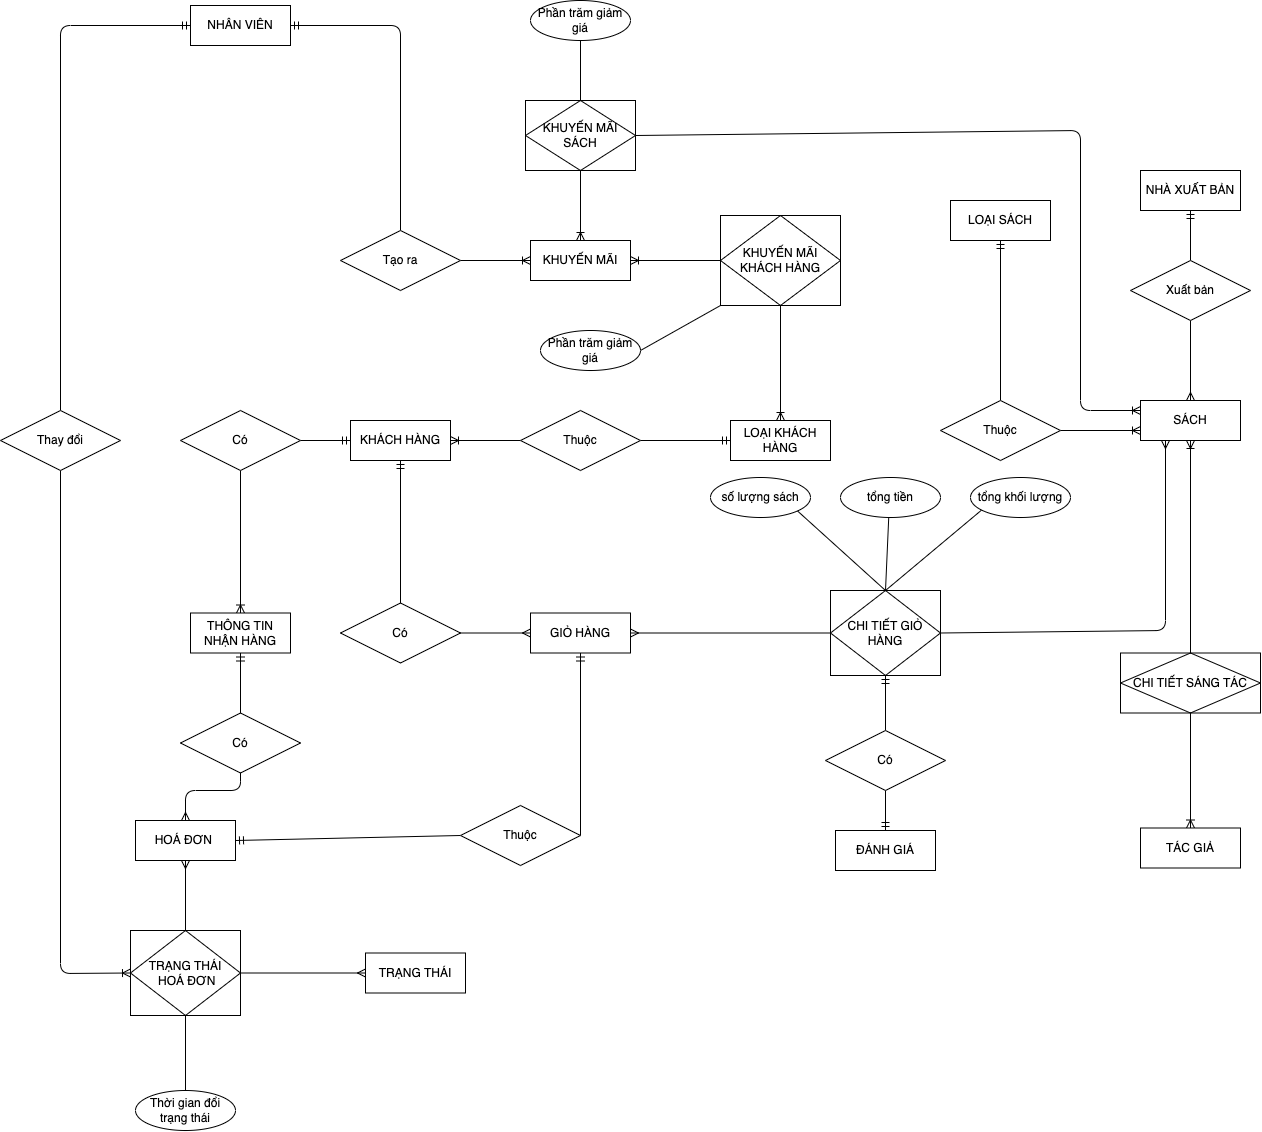

The diagram above was exported from draw.io. Its source (the exported page's mxGraphModel, read from the mxfile embedded in the PNG):
<mxGraphModel dx="3167" dy="1780" grid="1" gridSize="10" guides="1" tooltips="1" connect="1" arrows="1" fold="1" page="1" pageScale="1" pageWidth="1169" pageHeight="827" background="#FFFFFF" math="0" shadow="0">
  <root>
    <mxCell id="0" />
    <mxCell id="1" parent="0" />
    <mxCell id="55" style="edgeStyle=none;html=1;exitX=1;exitY=0.5;exitDx=0;exitDy=0;entryX=0.5;entryY=0;entryDx=0;entryDy=0;startArrow=ERmandOne;startFill=0;endArrow=none;endFill=0;" parent="1" source="3" target="54" edge="1">
      <mxGeometry relative="1" as="geometry">
        <Array as="points">
          <mxPoint x="160" y="375" />
        </Array>
      </mxGeometry>
    </mxCell>
    <mxCell id="87" style="edgeStyle=none;html=1;exitX=0;exitY=0.5;exitDx=0;exitDy=0;entryX=0.5;entryY=0;entryDx=0;entryDy=0;startArrow=ERmandOne;startFill=0;endArrow=none;endFill=0;" parent="1" source="3" target="86" edge="1">
      <mxGeometry relative="1" as="geometry">
        <Array as="points">
          <mxPoint x="-180" y="375" />
        </Array>
      </mxGeometry>
    </mxCell>
    <mxCell id="3" value="NHÂN VIÊN" style="rounded=0;arcSize=10;whiteSpace=wrap;html=1;align=center;" parent="1" vertex="1">
      <mxGeometry x="-50" y="355" width="100" height="40" as="geometry" />
    </mxCell>
    <mxCell id="14" style="edgeStyle=none;html=1;exitX=1;exitY=0.5;exitDx=0;exitDy=0;entryX=0;entryY=0.5;entryDx=0;entryDy=0;startArrow=ERoneToMany;startFill=0;endArrow=none;endFill=0;" parent="1" source="4" target="13" edge="1">
      <mxGeometry relative="1" as="geometry" />
    </mxCell>
    <mxCell id="62" style="edgeStyle=none;html=1;exitX=0.5;exitY=1;exitDx=0;exitDy=0;entryX=0.5;entryY=0;entryDx=0;entryDy=0;endArrow=none;endFill=0;startArrow=ERmandOne;startFill=0;" parent="1" source="4" target="59" edge="1">
      <mxGeometry relative="1" as="geometry" />
    </mxCell>
    <mxCell id="97" style="edgeStyle=none;html=1;exitX=0;exitY=0.5;exitDx=0;exitDy=0;entryX=1;entryY=0.5;entryDx=0;entryDy=0;startArrow=ERmandOne;startFill=0;endArrow=none;endFill=0;" parent="1" source="4" target="95" edge="1">
      <mxGeometry relative="1" as="geometry" />
    </mxCell>
    <mxCell id="102" style="edgeStyle=none;html=1;exitX=0.5;exitY=1;exitDx=0;exitDy=0;entryX=0.5;entryY=0;entryDx=0;entryDy=0;startArrow=ERmandOne;startFill=0;endArrow=none;endFill=0;" parent="1" source="63" target="101" edge="1">
      <mxGeometry relative="1" as="geometry" />
    </mxCell>
    <mxCell id="4" value="KHÁCH HÀNG" style="whiteSpace=wrap;html=1;align=center;rounded=0;" parent="1" vertex="1">
      <mxGeometry x="110" y="770" width="100" height="40" as="geometry" />
    </mxCell>
    <mxCell id="15" style="edgeStyle=none;html=1;exitX=0;exitY=0.5;exitDx=0;exitDy=0;entryX=1;entryY=0.5;entryDx=0;entryDy=0;startArrow=ERmandOne;startFill=0;endArrow=none;endFill=0;" parent="1" source="12" target="13" edge="1">
      <mxGeometry relative="1" as="geometry" />
    </mxCell>
    <mxCell id="46" style="edgeStyle=none;html=1;exitX=0.5;exitY=0;exitDx=0;exitDy=0;entryX=0.5;entryY=1;entryDx=0;entryDy=0;startArrow=ERoneToMany;startFill=0;endArrow=none;endFill=0;" parent="1" source="12" target="43" edge="1">
      <mxGeometry relative="1" as="geometry" />
    </mxCell>
    <mxCell id="12" value="LOẠI KHÁCH HÀNG" style="whiteSpace=wrap;html=1;align=center;rounded=0;sketch=0;" parent="1" vertex="1">
      <mxGeometry x="490" y="770" width="100" height="40" as="geometry" />
    </mxCell>
    <mxCell id="13" value="Thuộc" style="shape=rhombus;perimeter=rhombusPerimeter;whiteSpace=wrap;html=1;align=center;rounded=0;sketch=0;" parent="1" vertex="1">
      <mxGeometry x="280" y="760" width="120" height="60" as="geometry" />
    </mxCell>
    <mxCell id="23" style="edgeStyle=none;html=1;exitX=0;exitY=0.75;exitDx=0;exitDy=0;entryX=1;entryY=0.5;entryDx=0;entryDy=0;startArrow=ERoneToMany;startFill=0;endArrow=none;endFill=0;" parent="1" source="16" target="22" edge="1">
      <mxGeometry relative="1" as="geometry" />
    </mxCell>
    <mxCell id="34" style="edgeStyle=none;html=1;exitX=0.5;exitY=1;exitDx=0;exitDy=0;entryX=0.5;entryY=0;entryDx=0;entryDy=0;startArrow=ERoneToMany;startFill=0;endArrow=none;endFill=0;" parent="1" source="16" target="33" edge="1">
      <mxGeometry relative="1" as="geometry" />
    </mxCell>
    <mxCell id="48" style="edgeStyle=none;html=1;exitX=0;exitY=0.25;exitDx=0;exitDy=0;entryX=1;entryY=0.5;entryDx=0;entryDy=0;startArrow=ERoneToMany;startFill=0;endArrow=none;endFill=0;" parent="1" source="16" target="42" edge="1">
      <mxGeometry relative="1" as="geometry">
        <Array as="points">
          <mxPoint x="840" y="760" />
          <mxPoint x="840" y="480" />
        </Array>
      </mxGeometry>
    </mxCell>
    <mxCell id="65" style="edgeStyle=none;html=1;exitX=0.25;exitY=1;exitDx=0;exitDy=0;entryX=1;entryY=0.5;entryDx=0;entryDy=0;startArrow=ERmany;startFill=0;endArrow=none;endFill=0;" parent="1" source="16" target="63" edge="1">
      <mxGeometry relative="1" as="geometry">
        <Array as="points">
          <mxPoint x="925" y="980" />
        </Array>
      </mxGeometry>
    </mxCell>
    <mxCell id="105" style="edgeStyle=none;html=1;exitX=0.5;exitY=0;exitDx=0;exitDy=0;entryX=0.5;entryY=1;entryDx=0;entryDy=0;startArrow=ERmany;startFill=0;endArrow=none;endFill=0;" edge="1" parent="1" source="16" target="29">
      <mxGeometry relative="1" as="geometry" />
    </mxCell>
    <mxCell id="16" value="SÁCH" style="whiteSpace=wrap;html=1;align=center;rounded=0;" parent="1" vertex="1">
      <mxGeometry x="900" y="750" width="100" height="40" as="geometry" />
    </mxCell>
    <mxCell id="36" style="edgeStyle=none;html=1;entryX=0.5;entryY=1;entryDx=0;entryDy=0;startArrow=ERoneToMany;startFill=0;endArrow=none;endFill=0;" parent="1" source="17" target="33" edge="1">
      <mxGeometry relative="1" as="geometry" />
    </mxCell>
    <mxCell id="17" value="TÁC GIẢ" style="whiteSpace=wrap;html=1;align=center;rounded=0;" parent="1" vertex="1">
      <mxGeometry x="900" y="1177.5" width="100" height="40" as="geometry" />
    </mxCell>
    <mxCell id="104" style="edgeStyle=none;html=1;exitX=0.5;exitY=0;exitDx=0;exitDy=0;entryX=0.5;entryY=1;entryDx=0;entryDy=0;startArrow=ERmandOne;startFill=0;endArrow=none;endFill=0;" parent="1" source="18" target="101" edge="1">
      <mxGeometry relative="1" as="geometry" />
    </mxCell>
    <mxCell id="18" value="ĐÁNH GIÁ" style="whiteSpace=wrap;html=1;align=center;rounded=0;" parent="1" vertex="1">
      <mxGeometry x="595" y="1180" width="100" height="40" as="geometry" />
    </mxCell>
    <mxCell id="25" style="edgeStyle=none;html=1;exitX=0.5;exitY=1;exitDx=0;exitDy=0;entryX=0.5;entryY=0;entryDx=0;entryDy=0;startArrow=ERmandOne;startFill=0;endArrow=none;endFill=0;" parent="1" source="19" target="22" edge="1">
      <mxGeometry relative="1" as="geometry" />
    </mxCell>
    <mxCell id="19" value="LOẠI SÁCH" style="whiteSpace=wrap;html=1;align=center;rounded=0;" parent="1" vertex="1">
      <mxGeometry x="710" y="550" width="100" height="40" as="geometry" />
    </mxCell>
    <mxCell id="32" style="edgeStyle=none;html=1;entryX=0.5;entryY=0;entryDx=0;entryDy=0;startArrow=ERmandOne;startFill=0;endArrow=none;endFill=0;exitX=0.5;exitY=1;exitDx=0;exitDy=0;" parent="1" target="29" edge="1" source="20">
      <mxGeometry relative="1" as="geometry">
        <mxPoint x="1110" y="570" as="sourcePoint" />
      </mxGeometry>
    </mxCell>
    <mxCell id="20" value="NHÀ XUẤT BẢN" style="whiteSpace=wrap;html=1;align=center;rounded=0;" parent="1" vertex="1">
      <mxGeometry x="900" y="520" width="100" height="40" as="geometry" />
    </mxCell>
    <mxCell id="22" value="Thuộc" style="shape=rhombus;perimeter=rhombusPerimeter;whiteSpace=wrap;html=1;align=center;rounded=0;" parent="1" vertex="1">
      <mxGeometry x="700" y="750" width="120" height="60" as="geometry" />
    </mxCell>
    <mxCell id="29" value="Xuất bản" style="shape=rhombus;perimeter=rhombusPerimeter;whiteSpace=wrap;html=1;align=center;rounded=0;" parent="1" vertex="1">
      <mxGeometry x="890" y="610" width="120" height="60" as="geometry" />
    </mxCell>
    <mxCell id="33" value="CHI TIẾT SÁNG TÁC" style="shape=associativeEntity;whiteSpace=wrap;html=1;align=center;rounded=0;sketch=0;" parent="1" vertex="1">
      <mxGeometry x="880" y="1002.5" width="140" height="60" as="geometry" />
    </mxCell>
    <mxCell id="44" style="edgeStyle=none;html=1;exitX=1;exitY=0.5;exitDx=0;exitDy=0;entryX=0;entryY=0.5;entryDx=0;entryDy=0;startArrow=ERoneToMany;startFill=0;endArrow=none;endFill=0;" parent="1" source="41" target="43" edge="1">
      <mxGeometry relative="1" as="geometry" />
    </mxCell>
    <mxCell id="47" style="edgeStyle=none;html=1;exitX=0.5;exitY=0;exitDx=0;exitDy=0;entryX=0.5;entryY=1;entryDx=0;entryDy=0;startArrow=ERoneToMany;startFill=0;endArrow=none;endFill=0;" parent="1" source="41" target="42" edge="1">
      <mxGeometry relative="1" as="geometry" />
    </mxCell>
    <mxCell id="56" style="edgeStyle=none;html=1;exitX=0;exitY=0.5;exitDx=0;exitDy=0;entryX=1;entryY=0.5;entryDx=0;entryDy=0;startArrow=ERoneToMany;startFill=0;endArrow=none;endFill=0;" parent="1" source="41" target="54" edge="1">
      <mxGeometry relative="1" as="geometry" />
    </mxCell>
    <mxCell id="41" value="KHUYẾN MÃI" style="rounded=0;arcSize=10;whiteSpace=wrap;html=1;align=center;" parent="1" vertex="1">
      <mxGeometry x="290" y="590" width="100" height="40" as="geometry" />
    </mxCell>
    <mxCell id="52" style="edgeStyle=none;html=1;exitX=0.5;exitY=0;exitDx=0;exitDy=0;entryX=0.5;entryY=1;entryDx=0;entryDy=0;startArrow=none;startFill=0;endArrow=none;endFill=0;" parent="1" source="42" target="50" edge="1">
      <mxGeometry relative="1" as="geometry" />
    </mxCell>
    <mxCell id="42" value="KHUYẾN MÃI SÁCH" style="shape=associativeEntity;whiteSpace=wrap;html=1;align=center;rounded=0;sketch=0;" parent="1" vertex="1">
      <mxGeometry x="285" y="450" width="110" height="70" as="geometry" />
    </mxCell>
    <mxCell id="53" style="edgeStyle=none;html=1;exitX=0;exitY=1;exitDx=0;exitDy=0;entryX=1;entryY=0.5;entryDx=0;entryDy=0;startArrow=none;startFill=0;endArrow=none;endFill=0;" parent="1" source="43" target="49" edge="1">
      <mxGeometry relative="1" as="geometry" />
    </mxCell>
    <mxCell id="43" value="KHUYẾN MÃI KHÁCH HÀNG" style="shape=associativeEntity;whiteSpace=wrap;html=1;align=center;rounded=0;sketch=0;" parent="1" vertex="1">
      <mxGeometry x="480" y="565" width="120" height="90" as="geometry" />
    </mxCell>
    <mxCell id="49" value="Phần trăm giảm giá" style="ellipse;whiteSpace=wrap;html=1;align=center;rounded=0;sketch=0;" parent="1" vertex="1">
      <mxGeometry x="300" y="680" width="100" height="40" as="geometry" />
    </mxCell>
    <mxCell id="50" value="Phần trăm giảm giá" style="ellipse;whiteSpace=wrap;html=1;align=center;rounded=0;sketch=0;" parent="1" vertex="1">
      <mxGeometry x="290" y="350" width="100" height="40" as="geometry" />
    </mxCell>
    <mxCell id="54" value="Tạo ra" style="shape=rhombus;perimeter=rhombusPerimeter;whiteSpace=wrap;html=1;align=center;rounded=0;" parent="1" vertex="1">
      <mxGeometry x="100" y="580" width="120" height="60" as="geometry" />
    </mxCell>
    <mxCell id="61" style="edgeStyle=none;html=1;exitX=0;exitY=0.5;exitDx=0;exitDy=0;entryX=1;entryY=0.5;entryDx=0;entryDy=0;startArrow=ERmany;startFill=0;endArrow=none;endFill=0;" parent="1" source="57" target="59" edge="1">
      <mxGeometry relative="1" as="geometry" />
    </mxCell>
    <mxCell id="64" style="edgeStyle=none;html=1;exitX=1;exitY=0.5;exitDx=0;exitDy=0;entryX=0;entryY=0.5;entryDx=0;entryDy=0;startArrow=ERmany;startFill=0;endArrow=none;endFill=0;" parent="1" source="57" target="63" edge="1">
      <mxGeometry relative="1" as="geometry" />
    </mxCell>
    <mxCell id="82" style="edgeStyle=none;html=1;exitX=0.5;exitY=1;exitDx=0;exitDy=0;entryX=1;entryY=0.5;entryDx=0;entryDy=0;startArrow=ERmandOne;startFill=0;endArrow=none;endFill=0;" parent="1" source="57" target="80" edge="1">
      <mxGeometry relative="1" as="geometry" />
    </mxCell>
    <mxCell id="57" value="GIỎ HÀNG" style="rounded=0;arcSize=10;whiteSpace=wrap;html=1;align=center;" parent="1" vertex="1">
      <mxGeometry x="290" y="962.5" width="100" height="40" as="geometry" />
    </mxCell>
    <mxCell id="59" value="Có" style="shape=rhombus;perimeter=rhombusPerimeter;whiteSpace=wrap;html=1;align=center;rounded=0;sketch=0;" parent="1" vertex="1">
      <mxGeometry x="100" y="952.5" width="120" height="60" as="geometry" />
    </mxCell>
    <mxCell id="92" style="edgeStyle=none;html=1;exitX=0.5;exitY=0;exitDx=0;exitDy=0;entryX=0.5;entryY=0;entryDx=0;entryDy=0;startArrow=none;startFill=0;endArrow=none;endFill=0;" parent="1" source="63" target="90" edge="1">
      <mxGeometry relative="1" as="geometry" />
    </mxCell>
    <mxCell id="93" style="edgeStyle=none;html=1;exitX=0.5;exitY=0;exitDx=0;exitDy=0;entryX=0.5;entryY=0;entryDx=0;entryDy=0;startArrow=none;startFill=0;endArrow=none;endFill=0;" parent="1" source="63" target="91" edge="1">
      <mxGeometry relative="1" as="geometry" />
    </mxCell>
    <mxCell id="100" style="edgeStyle=none;html=1;exitX=0.5;exitY=0;exitDx=0;exitDy=0;entryX=0.5;entryY=0;entryDx=0;entryDy=0;startArrow=none;startFill=0;endArrow=none;endFill=0;" parent="1" source="63" target="68" edge="1">
      <mxGeometry relative="1" as="geometry" />
    </mxCell>
    <mxCell id="63" value="CHI TIẾT GIỎ HÀNG" style="shape=associativeEntity;whiteSpace=wrap;html=1;align=center;rounded=0;sketch=0;" parent="1" vertex="1">
      <mxGeometry x="590" y="940" width="110" height="85" as="geometry" />
    </mxCell>
    <mxCell id="68" value="số lượng sách" style="ellipse;whiteSpace=wrap;html=1;align=center;rounded=0;sketch=0;" parent="1" vertex="1">
      <mxGeometry x="470" y="827" width="100" height="40" as="geometry" />
    </mxCell>
    <mxCell id="74" style="edgeStyle=none;html=1;exitX=0.5;exitY=1;exitDx=0;exitDy=0;entryX=0.5;entryY=0;entryDx=0;entryDy=0;startArrow=ERmany;startFill=0;endArrow=none;endFill=0;" parent="1" source="71" target="77" edge="1">
      <mxGeometry relative="1" as="geometry">
        <mxPoint x="110" y="1175" as="targetPoint" />
      </mxGeometry>
    </mxCell>
    <mxCell id="84" style="edgeStyle=none;html=1;exitX=1;exitY=0.5;exitDx=0;exitDy=0;entryX=0;entryY=0.5;entryDx=0;entryDy=0;startArrow=ERmandOne;startFill=0;endArrow=none;endFill=0;" parent="1" source="71" target="80" edge="1">
      <mxGeometry relative="1" as="geometry" />
    </mxCell>
    <mxCell id="88" style="edgeStyle=none;html=1;exitX=0;exitY=0.5;exitDx=0;exitDy=0;entryX=0.5;entryY=1;entryDx=0;entryDy=0;startArrow=ERoneToMany;startFill=0;endArrow=none;endFill=0;" parent="1" source="77" target="86" edge="1">
      <mxGeometry relative="1" as="geometry">
        <Array as="points">
          <mxPoint x="-180" y="1323" />
        </Array>
      </mxGeometry>
    </mxCell>
    <mxCell id="107" style="edgeStyle=none;html=1;exitX=0.5;exitY=0;exitDx=0;exitDy=0;entryX=0.5;entryY=1;entryDx=0;entryDy=0;startArrow=ERmany;startFill=0;endArrow=none;endFill=0;" edge="1" parent="1" source="71" target="106">
      <mxGeometry relative="1" as="geometry">
        <Array as="points">
          <mxPoint x="-55" y="1140" />
          <mxPoint y="1140" />
        </Array>
      </mxGeometry>
    </mxCell>
    <mxCell id="71" value="HOÁ ĐƠN&amp;nbsp;" style="whiteSpace=wrap;html=1;align=center;rounded=0;" parent="1" vertex="1">
      <mxGeometry x="-105" y="1170" width="100" height="40" as="geometry" />
    </mxCell>
    <mxCell id="76" style="edgeStyle=none;html=1;exitX=0;exitY=0.5;exitDx=0;exitDy=0;entryX=1;entryY=0.5;entryDx=0;entryDy=0;startArrow=ERmany;startFill=0;endArrow=none;endFill=0;" parent="1" source="72" target="77" edge="1">
      <mxGeometry relative="1" as="geometry">
        <mxPoint x="230" y="1175" as="targetPoint" />
      </mxGeometry>
    </mxCell>
    <mxCell id="72" value="TRẠNG THÁI" style="whiteSpace=wrap;html=1;align=center;rounded=0;" parent="1" vertex="1">
      <mxGeometry x="125" y="1302.5" width="100" height="40" as="geometry" />
    </mxCell>
    <mxCell id="79" style="edgeStyle=none;html=1;exitX=0.5;exitY=1;exitDx=0;exitDy=0;entryX=0.5;entryY=0;entryDx=0;entryDy=0;startArrow=none;startFill=0;endArrow=none;endFill=0;" parent="1" source="77" target="78" edge="1">
      <mxGeometry relative="1" as="geometry" />
    </mxCell>
    <mxCell id="77" value="TRẠNG THÁI&lt;br&gt;&amp;nbsp;HOÁ ĐƠN" style="shape=associativeEntity;whiteSpace=wrap;html=1;align=center;rounded=0;sketch=0;" parent="1" vertex="1">
      <mxGeometry x="-110" y="1280" width="110" height="85" as="geometry" />
    </mxCell>
    <mxCell id="78" value="Thời gian đổi trạng thái" style="ellipse;whiteSpace=wrap;html=1;align=center;rounded=0;sketch=0;" parent="1" vertex="1">
      <mxGeometry x="-105" y="1440" width="100" height="40" as="geometry" />
    </mxCell>
    <mxCell id="80" value="Thuộc" style="shape=rhombus;perimeter=rhombusPerimeter;whiteSpace=wrap;html=1;align=center;rounded=0;sketch=0;" parent="1" vertex="1">
      <mxGeometry x="220" y="1155" width="120" height="60" as="geometry" />
    </mxCell>
    <mxCell id="86" value="Thay đổi" style="shape=rhombus;perimeter=rhombusPerimeter;whiteSpace=wrap;html=1;align=center;rounded=0;" parent="1" vertex="1">
      <mxGeometry x="-240" y="760" width="120" height="60" as="geometry" />
    </mxCell>
    <mxCell id="90" value="tổng tiền" style="ellipse;whiteSpace=wrap;html=1;align=center;rounded=0;sketch=0;" parent="1" vertex="1">
      <mxGeometry x="600" y="827" width="100" height="40" as="geometry" />
    </mxCell>
    <mxCell id="91" value="tổng khối lượng" style="ellipse;whiteSpace=wrap;html=1;align=center;rounded=0;sketch=0;" parent="1" vertex="1">
      <mxGeometry x="730" y="827" width="100" height="40" as="geometry" />
    </mxCell>
    <mxCell id="96" style="edgeStyle=none;html=1;exitX=0.5;exitY=0;exitDx=0;exitDy=0;entryX=0.5;entryY=1;entryDx=0;entryDy=0;startArrow=ERoneToMany;startFill=0;endArrow=none;endFill=0;" parent="1" source="94" target="95" edge="1">
      <mxGeometry relative="1" as="geometry" />
    </mxCell>
    <mxCell id="108" style="edgeStyle=none;html=1;exitX=0.5;exitY=1;exitDx=0;exitDy=0;entryX=0.5;entryY=0;entryDx=0;entryDy=0;startArrow=ERmandOne;startFill=0;endArrow=none;endFill=0;" edge="1" parent="1" source="94" target="106">
      <mxGeometry relative="1" as="geometry" />
    </mxCell>
    <mxCell id="94" value="THÔNG TIN&lt;br&gt;NHẬN HÀNG" style="whiteSpace=wrap;html=1;align=center;rounded=0;" parent="1" vertex="1">
      <mxGeometry x="-50" y="962.5" width="100" height="40" as="geometry" />
    </mxCell>
    <mxCell id="95" value="Có" style="shape=rhombus;perimeter=rhombusPerimeter;whiteSpace=wrap;html=1;align=center;rounded=0;sketch=0;" parent="1" vertex="1">
      <mxGeometry x="-60" y="760" width="120" height="60" as="geometry" />
    </mxCell>
    <mxCell id="101" value="Có" style="shape=rhombus;perimeter=rhombusPerimeter;whiteSpace=wrap;html=1;align=center;rounded=0;sketch=0;" parent="1" vertex="1">
      <mxGeometry x="585" y="1080" width="120" height="60" as="geometry" />
    </mxCell>
    <mxCell id="106" value="Có" style="shape=rhombus;perimeter=rhombusPerimeter;whiteSpace=wrap;html=1;align=center;rounded=0;sketch=0;" vertex="1" parent="1">
      <mxGeometry x="-60" y="1062.5" width="120" height="60" as="geometry" />
    </mxCell>
  </root>
</mxGraphModel>